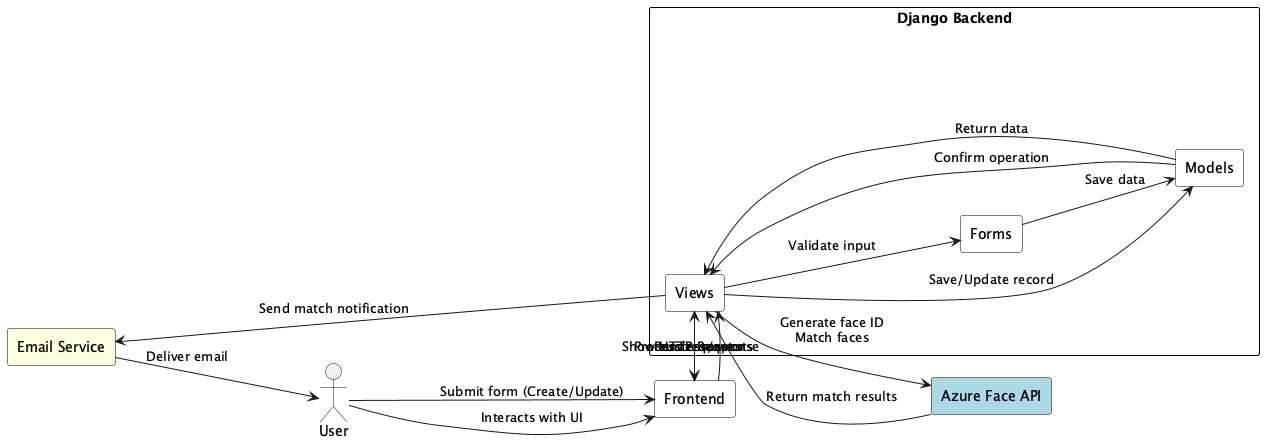

The diagram above was rendered by PlantUML. Its source (embedded in the PNG):
@startuml ashavijit_Face-Find
skinparam rectangle {
  BackgroundColor #ffffff
  BorderColor black
  Style roundrect
}
left to right direction

actor User

rectangle "Frontend" as FE {
}

rectangle "Django Backend" as Django {
  rectangle "Views" as Views
  rectangle "Models" as Models
  rectangle "Forms" as Forms
}

rectangle "Azure Face API" as AzureFaceAPI #lightblue

rectangle "Email Service" as EmailService #lightyellow

' ========== Connections ==========
User --> FE : Interacts with UI
FE --> Views : HTTP Requests
Views --> Forms : Validate input
Forms --> Models : Save data
Models --> Views : Return data
Views --> FE : Render response

' Face recognition flow
Views --> AzureFaceAPI : Generate face ID\nMatch faces
AzureFaceAPI --> Views : Return match results

' Notification flow
Views --> EmailService : Send match notification
EmailService --> User : Deliver email

' CRUD operations
User -> FE : Submit form (Create/Update)
FE -> Views : Process request
Views -> Models : Save/Update record
Models -> Views : Confirm operation
Views -> FE : Show success/error
@enduml